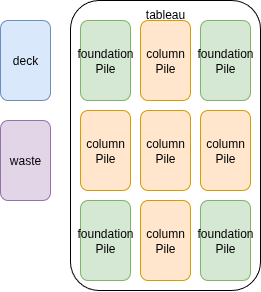

The diagram above was exported from draw.io. Its source (the exported page's mxGraphModel, read from the mxfile embedded in the PNG):
<mxGraphModel dx="1722" dy="1003" grid="1" gridSize="10" guides="1" tooltips="1" connect="1" arrows="1" fold="1" page="1" pageScale="1" pageWidth="1169" pageHeight="827" math="0" shadow="0">
  <root>
    <mxCell id="0" />
    <mxCell id="1" parent="0" />
    <mxCell id="BARG0VQEcPxE9GgmV1oM-13" value="tableau" style="rounded=1;whiteSpace=wrap;html=1;verticalAlign=top;" vertex="1" parent="1">
      <mxGeometry x="525" y="269" width="190" height="290" as="geometry" />
    </mxCell>
    <mxCell id="BARG0VQEcPxE9GgmV1oM-1" value="deck" style="rounded=1;whiteSpace=wrap;html=1;fillColor=#dae8fc;strokeColor=#6c8ebf;" vertex="1" parent="1">
      <mxGeometry x="455" y="289" width="50" height="80" as="geometry" />
    </mxCell>
    <mxCell id="BARG0VQEcPxE9GgmV1oM-2" value="waste" style="rounded=1;whiteSpace=wrap;html=1;fillColor=#e1d5e7;strokeColor=#9673a6;" vertex="1" parent="1">
      <mxGeometry x="455" y="389" width="50" height="80" as="geometry" />
    </mxCell>
    <mxCell id="BARG0VQEcPxE9GgmV1oM-3" value="foundation&lt;br&gt;Pile" style="rounded=1;whiteSpace=wrap;html=1;fillColor=#d5e8d4;strokeColor=#82b366;" vertex="1" parent="1">
      <mxGeometry x="535" y="289" width="50" height="80" as="geometry" />
    </mxCell>
    <mxCell id="BARG0VQEcPxE9GgmV1oM-4" value="foundation&lt;br&gt;Pile" style="rounded=1;whiteSpace=wrap;html=1;fillColor=#d5e8d4;strokeColor=#82b366;" vertex="1" parent="1">
      <mxGeometry x="655" y="289" width="50" height="80" as="geometry" />
    </mxCell>
    <mxCell id="BARG0VQEcPxE9GgmV1oM-5" value="column&lt;br&gt;Pile" style="rounded=1;whiteSpace=wrap;html=1;fillColor=#ffe6cc;strokeColor=#d79b00;" vertex="1" parent="1">
      <mxGeometry x="595" y="289" width="50" height="80" as="geometry" />
    </mxCell>
    <mxCell id="BARG0VQEcPxE9GgmV1oM-6" value="column&lt;br&gt;Pile" style="rounded=1;whiteSpace=wrap;html=1;fillColor=#ffe6cc;strokeColor=#d79b00;" vertex="1" parent="1">
      <mxGeometry x="535" y="379" width="50" height="80" as="geometry" />
    </mxCell>
    <mxCell id="BARG0VQEcPxE9GgmV1oM-7" value="column&lt;br&gt;Pile" style="rounded=1;whiteSpace=wrap;html=1;fillColor=#ffe6cc;strokeColor=#d79b00;" vertex="1" parent="1">
      <mxGeometry x="595" y="379" width="50" height="80" as="geometry" />
    </mxCell>
    <mxCell id="BARG0VQEcPxE9GgmV1oM-8" value="column&lt;br&gt;Pile" style="rounded=1;whiteSpace=wrap;html=1;fillColor=#ffe6cc;strokeColor=#d79b00;" vertex="1" parent="1">
      <mxGeometry x="655" y="379" width="50" height="80" as="geometry" />
    </mxCell>
    <mxCell id="BARG0VQEcPxE9GgmV1oM-9" value="foundation&lt;br&gt;Pile" style="rounded=1;whiteSpace=wrap;html=1;fillColor=#d5e8d4;strokeColor=#82b366;" vertex="1" parent="1">
      <mxGeometry x="535" y="469" width="50" height="80" as="geometry" />
    </mxCell>
    <mxCell id="BARG0VQEcPxE9GgmV1oM-10" value="foundation&lt;br&gt;Pile" style="rounded=1;whiteSpace=wrap;html=1;fillColor=#d5e8d4;strokeColor=#82b366;" vertex="1" parent="1">
      <mxGeometry x="655" y="469" width="50" height="80" as="geometry" />
    </mxCell>
    <mxCell id="BARG0VQEcPxE9GgmV1oM-11" value="column&lt;br&gt;Pile" style="rounded=1;whiteSpace=wrap;html=1;fillColor=#ffe6cc;strokeColor=#d79b00;" vertex="1" parent="1">
      <mxGeometry x="595" y="469" width="50" height="80" as="geometry" />
    </mxCell>
  </root>
</mxGraphModel>